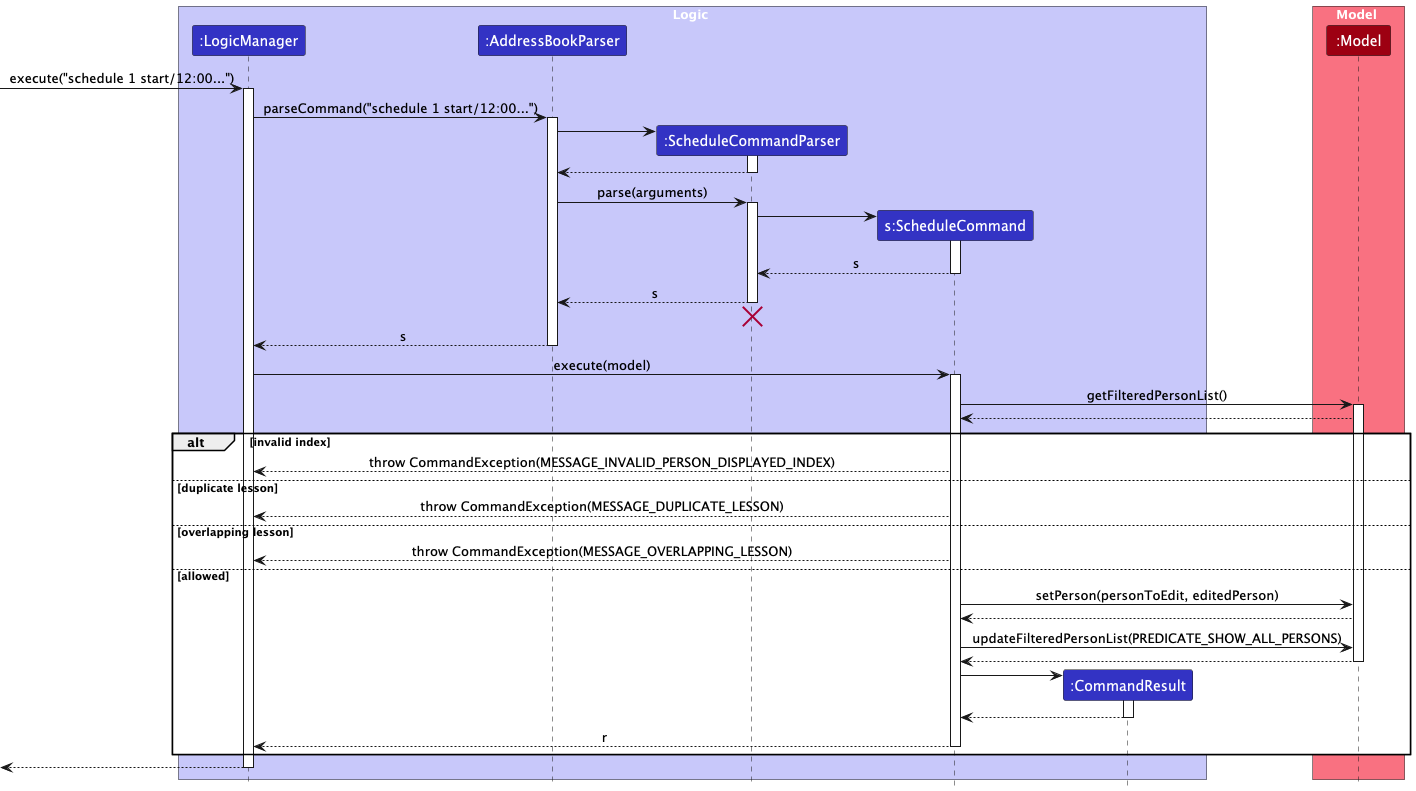

The diagram above was rendered by PlantUML. Its source (embedded in the PNG):
@startuml
!include style.puml
skinparam ArrowFontStyle plain

box Logic LOGIC_COLOR_T1
participant ":LogicManager" as LogicManager LOGIC_COLOR
participant ":AddressBookParser" as AddressBookParser LOGIC_COLOR
participant ":ScheduleCommandParser" as ScheduleCommandParser LOGIC_COLOR
participant "s:ScheduleCommand" as ScheduleCommand LOGIC_COLOR
participant ":CommandResult" as CommandResult LOGIC_COLOR
end box

box Model MODEL_COLOR_T1
participant ":Model" as Model MODEL_COLOR
end box

[-> LogicManager : execute("schedule 1 start/12:00...")
activate LogicManager

LogicManager -> AddressBookParser : parseCommand("schedule 1 start/12:00...")
activate AddressBookParser

create ScheduleCommandParser
AddressBookParser -> ScheduleCommandParser
activate ScheduleCommandParser
ScheduleCommandParser --> AddressBookParser
deactivate ScheduleCommandParser

AddressBookParser -> ScheduleCommandParser : parse(arguments)
activate ScheduleCommandParser

create ScheduleCommand
ScheduleCommandParser -> ScheduleCommand
activate ScheduleCommand
ScheduleCommand --> ScheduleCommandParser : s
deactivate ScheduleCommand

ScheduleCommandParser --> AddressBookParser : s
deactivate ScheduleCommandParser
ScheduleCommandParser -[hidden]-> AddressBookParser
destroy ScheduleCommandParser

AddressBookParser --> LogicManager : s
deactivate AddressBookParser

LogicManager -> ScheduleCommand : execute(model)
activate ScheduleCommand

ScheduleCommand -> Model : getFilteredPersonList()
activate Model
Model --> ScheduleCommand

alt invalid index
  ScheduleCommand --> LogicManager : throw CommandException(MESSAGE_INVALID_PERSON_DISPLAYED_INDEX)
else duplicate lesson
  ScheduleCommand --> LogicManager : throw CommandException(MESSAGE_DUPLICATE_LESSON)
else overlapping lesson
  ScheduleCommand --> LogicManager : throw CommandException(MESSAGE_OVERLAPPING_LESSON)
else allowed
  ScheduleCommand -> Model : setPerson(personToEdit, editedPerson)
  Model --> ScheduleCommand

  ScheduleCommand -> Model : updateFilteredPersonList(PREDICATE_SHOW_ALL_PERSONS)
  Model --> ScheduleCommand
  deactivate Model

  create CommandResult
  ScheduleCommand -> CommandResult
  activate CommandResult
  CommandResult --> ScheduleCommand
  deactivate CommandResult

  ScheduleCommand --> LogicManager : r
  deactivate ScheduleCommand
end

[<-- LogicManager
deactivate LogicManager
@enduml